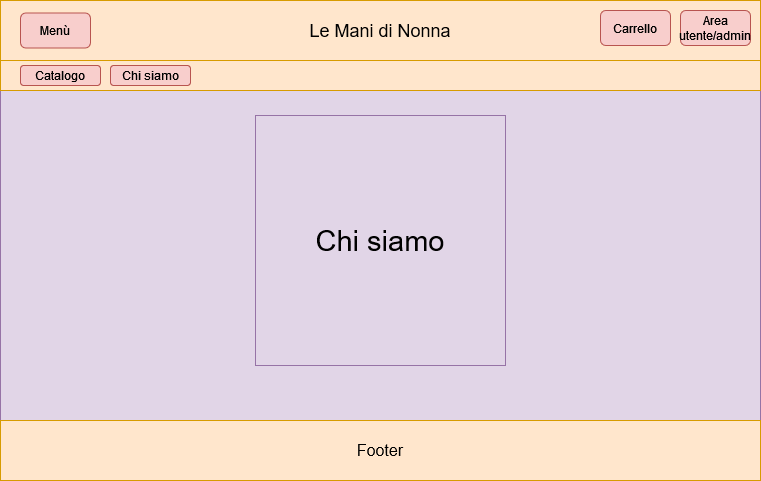

The diagram above was exported from draw.io. Its source (the exported page's mxGraphModel, read from the mxfile embedded in the PNG):
<mxGraphModel dx="1209" dy="767" grid="1" gridSize="10" guides="1" tooltips="1" connect="1" arrows="1" fold="1" page="1" pageScale="1" pageWidth="827" pageHeight="1169" math="0" shadow="0">
  <root>
    <mxCell id="0" />
    <mxCell id="1" parent="0" />
    <mxCell id="OwEcgagxbkUqcHsTaHoX-1" value="" style="rounded=0;whiteSpace=wrap;html=1;fillColor=#e1d5e7;strokeColor=#9673a6;" parent="1" vertex="1">
      <mxGeometry x="40" y="120" width="760" height="480" as="geometry" />
    </mxCell>
    <mxCell id="OwEcgagxbkUqcHsTaHoX-2" value="&lt;font style=&quot;font-size: 18px&quot;&gt;Le Mani di Nonna&lt;/font&gt;" style="rounded=0;whiteSpace=wrap;html=1;fillColor=#ffe6cc;strokeColor=#d79b00;" parent="1" vertex="1">
      <mxGeometry x="40" y="120" width="760" height="60" as="geometry" />
    </mxCell>
    <mxCell id="OwEcgagxbkUqcHsTaHoX-3" value="&lt;font style=&quot;font-size: 16px&quot;&gt;Footer&lt;/font&gt;" style="rounded=0;whiteSpace=wrap;html=1;fillColor=#ffe6cc;strokeColor=#d79b00;" parent="1" vertex="1">
      <mxGeometry x="40" y="540" width="760" height="60" as="geometry" />
    </mxCell>
    <mxCell id="OwEcgagxbkUqcHsTaHoX-4" value="Menù" style="rounded=1;whiteSpace=wrap;html=1;fillColor=#f8cecc;strokeColor=#b85450;" parent="1" vertex="1">
      <mxGeometry x="60" y="132.5" width="70" height="35" as="geometry" />
    </mxCell>
    <mxCell id="OwEcgagxbkUqcHsTaHoX-5" value="Carrello" style="rounded=1;whiteSpace=wrap;html=1;fillColor=#f8cecc;strokeColor=#b85450;" parent="1" vertex="1">
      <mxGeometry x="640" y="130" width="70" height="35" as="geometry" />
    </mxCell>
    <mxCell id="OwEcgagxbkUqcHsTaHoX-6" value="Area utente/admin" style="rounded=1;whiteSpace=wrap;html=1;fillColor=#f8cecc;strokeColor=#b85450;" parent="1" vertex="1">
      <mxGeometry x="720" y="130" width="70" height="35" as="geometry" />
    </mxCell>
    <mxCell id="OwEcgagxbkUqcHsTaHoX-7" value="&lt;font style=&quot;font-size: 29px&quot;&gt;Chi siamo&lt;/font&gt;" style="whiteSpace=wrap;html=1;aspect=fixed;fillColor=#e1d5e7;strokeColor=#9673a6;" parent="1" vertex="1">
      <mxGeometry x="295" y="235" width="250" height="250" as="geometry" />
    </mxCell>
    <mxCell id="GdMEEoSXWT1qmiJ3wgHS-1" value="" style="rounded=0;whiteSpace=wrap;html=1;fontSize=16;fillColor=#ffe6cc;strokeColor=#d79b00;" parent="1" vertex="1">
      <mxGeometry x="40" y="180" width="760" height="30" as="geometry" />
    </mxCell>
    <mxCell id="GdMEEoSXWT1qmiJ3wgHS-2" value="&lt;div&gt;Catalogo&lt;/div&gt;" style="rounded=1;whiteSpace=wrap;html=1;fontSize=12;fillColor=#f8cecc;strokeColor=#b85450;" parent="1" vertex="1">
      <mxGeometry x="60" y="185" width="80" height="20" as="geometry" />
    </mxCell>
    <mxCell id="RHizivfzu7oI0RMCOMw6-1" value="Chi siamo" style="rounded=1;whiteSpace=wrap;html=1;fontSize=12;fillColor=#f8cecc;strokeColor=#b85450;" vertex="1" parent="1">
      <mxGeometry x="150" y="185" width="80" height="20" as="geometry" />
    </mxCell>
  </root>
</mxGraphModel>